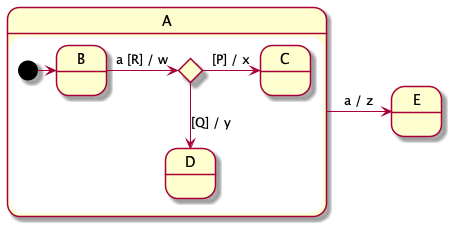

The diagram above was rendered by PlantUML. Its source (embedded in the PNG):
@startuml

state A {
    state B
    state C
    state D
    state diamond_0 <<choice>>
    [*] -> B
    B -> diamond_0 : a [R] / w
    diamond_0 -> C : [P] / x
    diamond_0 --> D : [Q] / y
}
state E
A -> E : a / z
@enduml